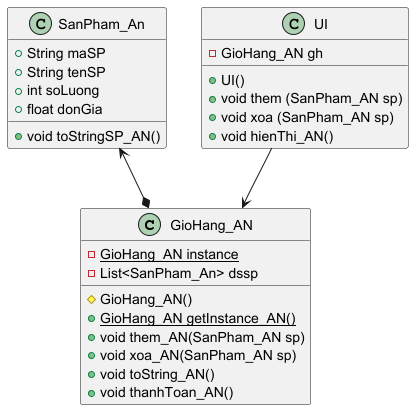

The diagram above was rendered by PlantUML. Its source (embedded in the PNG):
@startuml
'https://plantuml.com/sequence-diagram

class GioHang_AN{
    - {static} GioHang_AN instance
    - List<SanPham_An> dssp
    # GioHang_AN()
    + {static} GioHang_AN getInstance_AN()
    + void them_AN(SanPham_AN sp)
    + void xoa_AN(SanPham_AN sp)
    + void toString_AN()
    + void thanhToan_AN()
}

class SanPham_An{
    + String maSP
    + String tenSP
    + int soLuong
    + float donGia
    + void toStringSP_AN()
}

class UI{
    - GioHang_AN gh
    + UI()
    + void them (SanPham_AN sp)
    + void xoa (SanPham_AN sp)
    + void hienThi_AN()
}
UI --> GioHang_AN
SanPham_An <--* GioHang_AN

@enduml